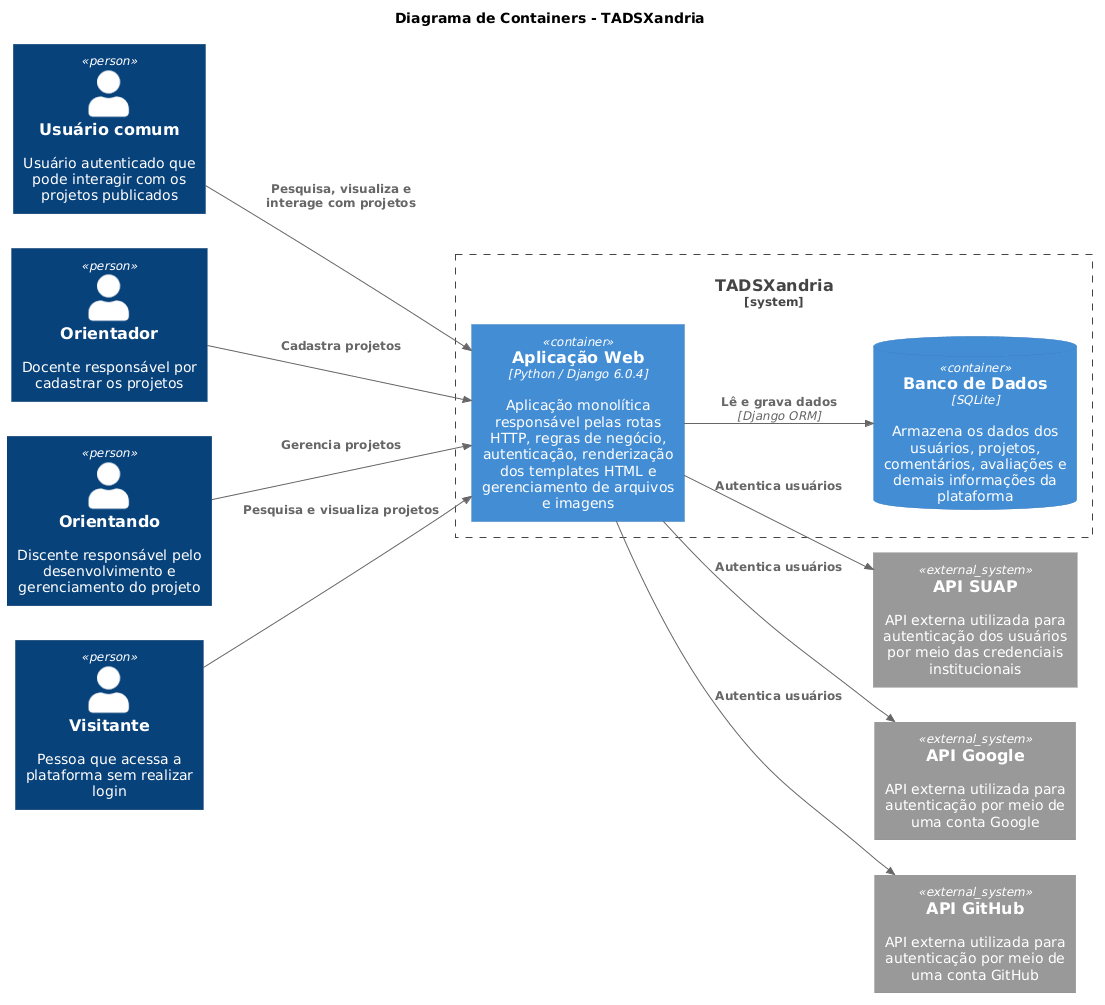

The diagram above was rendered by PlantUML. Its source (embedded in the PNG):
@startuml
!include https://raw.githubusercontent.com/plantuml-stdlib/C4-PlantUML/master/C4_Container.puml

LAYOUT_LANDSCAPE()

title Diagrama de Containers - TADSXandria

Person(usuario, "Usuário comum", "Usuário autenticado que pode interagir com os projetos publicados")
Person(orientador, "Orientador", "Docente responsável por cadastrar os projetos")
Person(orientando, "Orientando", "Discente responsável pelo desenvolvimento e gerenciamento do projeto")
Person(visitante, "Visitante", "Pessoa que acessa a plataforma sem realizar login")

System_Boundary(system, "TADSXandria") {

    Container(web, "Aplicação Web", "Python / Django 6.0.4", "Aplicação monolítica responsável pelas rotas HTTP, regras de negócio, autenticação, renderização dos templates HTML e gerenciamento de arquivos e imagens")

    ContainerDb(db, "Banco de Dados", "SQLite", "Armazena os dados dos usuários, projetos, comentários, avaliações e demais informações da plataforma")
}

System_Ext(api_suap, "API SUAP", "API externa utilizada para autenticação dos usuários por meio das credenciais institucionais")
System_Ext(api_google, "API Google", "API externa utilizada para autenticação por meio de uma conta Google")
System_Ext(api_github, "API GitHub", "API externa utilizada para autenticação por meio de uma conta GitHub")

Rel(orientador, web, "Cadastra projetos")
Rel(orientando, web, "Gerencia projetos")
Rel(visitante, web, "Pesquisa e visualiza projetos")
Rel(usuario, web, "Pesquisa, visualiza e interage com projetos")

Rel(web, db, "Lê e grava dados", "Django ORM")

Rel(web, api_suap, "Autentica usuários")
Rel(web, api_google, "Autentica usuários")
Rel(web, api_github, "Autentica usuários")
@enduml